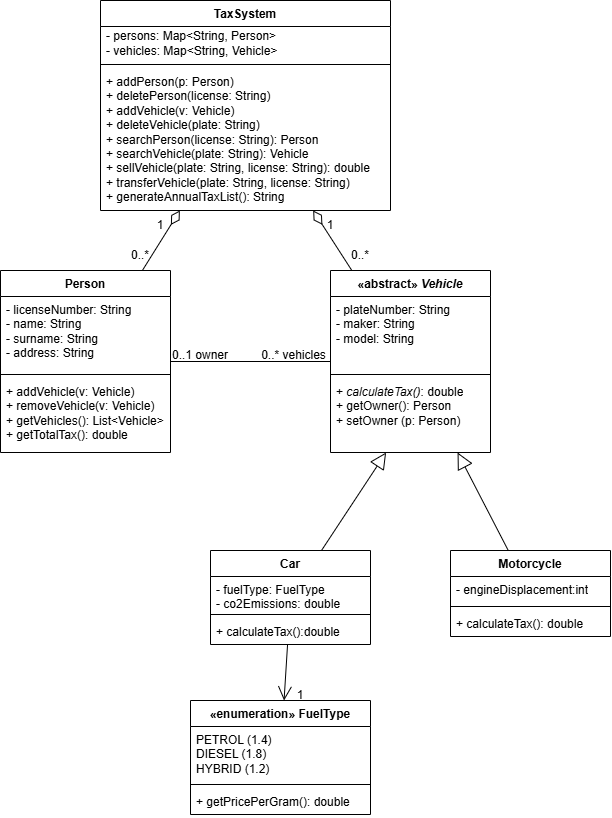

The diagram above was exported from draw.io. Its source (the exported page's mxGraphModel, read from the mxfile embedded in the PNG):
<mxGraphModel dx="944" dy="565" grid="1" gridSize="10" guides="1" tooltips="1" connect="1" arrows="1" fold="1" page="1" pageScale="1" pageWidth="827" pageHeight="1169" math="0" shadow="0">
  <root>
    <mxCell id="0" />
    <mxCell id="1" parent="0" />
    <mxCell id="Ml5AYmLb4JjeoSSDVVwQ-35" edge="1" parent="1" source="Ml5AYmLb4JjeoSSDVVwQ-1" style="startArrow=diamondThin;startFill=0;startSize=14;endArrow=none;html=1;" target="Ml5AYmLb4JjeoSSDVVwQ-5">
      <mxGeometry relative="1" as="geometry" />
    </mxCell>
    <mxCell id="Ml5AYmLb4JjeoSSDVVwQ-36" edge="1" parent="1" source="Ml5AYmLb4JjeoSSDVVwQ-1" style="startArrow=diamondThin;startFill=0;startSize=14;endArrow=none;html=1;" target="Ml5AYmLb4JjeoSSDVVwQ-9">
      <mxGeometry relative="1" as="geometry" />
    </mxCell>
    <mxCell id="Ml5AYmLb4JjeoSSDVVwQ-1" parent="1" style="swimlane;fontStyle=1;align=center;verticalAlign=top;childLayout=stackLayout;horizontal=1;startSize=26;horizontalStack=0;resizeParent=1;resizeParentMax=0;resizeLast=0;collapsible=1;marginBottom=0;whiteSpace=wrap;html=1;" value="TaxSystem" vertex="1">
      <mxGeometry height="210" width="290" x="250" y="50" as="geometry" />
    </mxCell>
    <mxCell id="Ml5AYmLb4JjeoSSDVVwQ-2" parent="Ml5AYmLb4JjeoSSDVVwQ-1" style="text;strokeColor=none;fillColor=none;align=left;verticalAlign=middle;spacingLeft=4;spacingRight=4;overflow=hidden;rotatable=0;points=[[0,0.5],[1,0.5]];portConstraint=eastwest;whiteSpace=wrap;html=1;" value="- persons: Map&amp;lt;String, Person&amp;gt;            &lt;div&gt;- vehicles: Map&amp;lt;String, Vehicle&amp;gt;&lt;/div&gt;" vertex="1">
      <mxGeometry height="34" width="290" y="26" as="geometry" />
    </mxCell>
    <mxCell id="Ml5AYmLb4JjeoSSDVVwQ-3" parent="Ml5AYmLb4JjeoSSDVVwQ-1" style="line;strokeWidth=1;fillColor=none;align=left;verticalAlign=middle;spacingTop=-1;spacingLeft=3;spacingRight=3;rotatable=0;labelPosition=right;points=[];portConstraint=eastwest;strokeColor=inherit;" value="" vertex="1">
      <mxGeometry height="8" width="290" y="60" as="geometry" />
    </mxCell>
    <mxCell id="Ml5AYmLb4JjeoSSDVVwQ-4" parent="Ml5AYmLb4JjeoSSDVVwQ-1" style="text;strokeColor=none;fillColor=none;align=left;verticalAlign=top;spacingLeft=4;spacingRight=4;overflow=hidden;rotatable=0;points=[[0,0.5],[1,0.5]];portConstraint=eastwest;whiteSpace=wrap;html=1;" value="+ addPerson(p: Person)&amp;nbsp;&lt;div&gt;+ deletePerson(license: String)&lt;/div&gt;&lt;div&gt;+ addVehicle(v: Vehicle)&lt;/div&gt;&lt;div&gt;+ deleteVehicle(plate: String)&lt;/div&gt;&lt;div&gt;+ searchPerson(license: String): Person&lt;/div&gt;&lt;div&gt;+ searchVehicle(plate: String): Vehicle&lt;/div&gt;&lt;div&gt;&lt;span style=&quot;background-color: transparent; color: light-dark(rgb(0, 0, 0), rgb(255, 255, 255));&quot;&gt;+ sellVehicle(plate: String, license: String): double&lt;/span&gt;&lt;/div&gt;&lt;div&gt;&lt;span style=&quot;background-color: transparent; color: light-dark(rgb(0, 0, 0), rgb(255, 255, 255));&quot;&gt;+&amp;nbsp;&lt;/span&gt;&lt;span style=&quot;background-color: transparent; color: light-dark(rgb(0, 0, 0), rgb(255, 255, 255));&quot;&gt;transferVehicle(plate: String, license: String)&lt;/span&gt;&lt;/div&gt;&lt;div&gt;+ generateAnnualTaxList(): String &lt;/div&gt;" vertex="1">
      <mxGeometry height="142" width="290" y="68" as="geometry" />
    </mxCell>
    <mxCell id="Ml5AYmLb4JjeoSSDVVwQ-38" edge="1" parent="1" source="Ml5AYmLb4JjeoSSDVVwQ-5" style="endArrow=none;html=1;" target="Ml5AYmLb4JjeoSSDVVwQ-9">
      <mxGeometry relative="1" as="geometry" />
    </mxCell>
    <mxCell id="Ml5AYmLb4JjeoSSDVVwQ-5" parent="1" style="swimlane;fontStyle=1;align=center;verticalAlign=top;childLayout=stackLayout;horizontal=1;startSize=26;horizontalStack=0;resizeParent=1;resizeParentMax=0;resizeLast=0;collapsible=1;marginBottom=0;whiteSpace=wrap;html=1;" value="Person" vertex="1">
      <mxGeometry height="182" width="170" x="150" y="320" as="geometry" />
    </mxCell>
    <mxCell id="Ml5AYmLb4JjeoSSDVVwQ-6" parent="Ml5AYmLb4JjeoSSDVVwQ-5" style="text;strokeColor=none;fillColor=none;align=left;verticalAlign=top;spacingLeft=4;spacingRight=4;overflow=hidden;rotatable=0;points=[[0,0.5],[1,0.5]];portConstraint=eastwest;whiteSpace=wrap;html=1;" value="- licenseNumber: String&lt;div&gt;- name: String&lt;/div&gt;&lt;div&gt;- surname: String&lt;/div&gt;&lt;div&gt;- address: String&lt;/div&gt;" vertex="1">
      <mxGeometry height="74" width="170" y="26" as="geometry" />
    </mxCell>
    <mxCell id="Ml5AYmLb4JjeoSSDVVwQ-7" parent="Ml5AYmLb4JjeoSSDVVwQ-5" style="line;strokeWidth=1;fillColor=none;align=left;verticalAlign=middle;spacingTop=-1;spacingLeft=3;spacingRight=3;rotatable=0;labelPosition=right;points=[];portConstraint=eastwest;strokeColor=inherit;" value="" vertex="1">
      <mxGeometry height="8" width="170" y="100" as="geometry" />
    </mxCell>
    <mxCell id="Ml5AYmLb4JjeoSSDVVwQ-8" parent="Ml5AYmLb4JjeoSSDVVwQ-5" style="text;strokeColor=none;fillColor=none;align=left;verticalAlign=top;spacingLeft=4;spacingRight=4;overflow=hidden;rotatable=0;points=[[0,0.5],[1,0.5]];portConstraint=eastwest;whiteSpace=wrap;html=1;" value="+ addVehicle(v: Vehicle)&lt;div&gt;+ removeVehicle(v: Vehicle)&lt;/div&gt;&lt;div&gt;&lt;span style=&quot;background-color: transparent; color: light-dark(rgb(0, 0, 0), rgb(255, 255, 255));&quot;&gt;+ getVehicles(): List&amp;lt;Vehicle&amp;gt;&lt;/span&gt;&lt;/div&gt;&lt;div&gt;&lt;span style=&quot;background-color: transparent; color: light-dark(rgb(0, 0, 0), rgb(255, 255, 255));&quot;&gt;+ getTotalTax(): double&lt;/span&gt;&lt;/div&gt;" vertex="1">
      <mxGeometry height="74" width="170" y="108" as="geometry" />
    </mxCell>
    <mxCell id="Ml5AYmLb4JjeoSSDVVwQ-9" parent="1" style="swimlane;fontStyle=1;align=center;verticalAlign=top;childLayout=stackLayout;horizontal=1;startSize=26;horizontalStack=0;resizeParent=1;resizeParentMax=0;resizeLast=0;collapsible=1;marginBottom=0;whiteSpace=wrap;html=1;" value="«abstract»&amp;nbsp;&lt;i&gt;Vehicle&lt;/i&gt;" vertex="1">
      <mxGeometry height="182" width="160" x="480" y="320" as="geometry" />
    </mxCell>
    <mxCell id="Ml5AYmLb4JjeoSSDVVwQ-10" parent="Ml5AYmLb4JjeoSSDVVwQ-9" style="text;strokeColor=none;fillColor=none;align=left;verticalAlign=top;spacingLeft=4;spacingRight=4;overflow=hidden;rotatable=0;points=[[0,0.5],[1,0.5]];portConstraint=eastwest;whiteSpace=wrap;html=1;" value="- plateNumber: String&lt;div&gt;- maker: String&lt;/div&gt;&lt;div&gt;- model: String&lt;/div&gt;&lt;div&gt;&lt;br&gt;&lt;/div&gt;" vertex="1">
      <mxGeometry height="74" width="160" y="26" as="geometry" />
    </mxCell>
    <mxCell id="Ml5AYmLb4JjeoSSDVVwQ-11" parent="Ml5AYmLb4JjeoSSDVVwQ-9" style="line;strokeWidth=1;fillColor=none;align=left;verticalAlign=middle;spacingTop=-1;spacingLeft=3;spacingRight=3;rotatable=0;labelPosition=right;points=[];portConstraint=eastwest;strokeColor=inherit;" value="" vertex="1">
      <mxGeometry height="8" width="160" y="100" as="geometry" />
    </mxCell>
    <mxCell id="Ml5AYmLb4JjeoSSDVVwQ-12" parent="Ml5AYmLb4JjeoSSDVVwQ-9" style="text;strokeColor=none;fillColor=none;align=left;verticalAlign=top;spacingLeft=4;spacingRight=4;overflow=hidden;rotatable=0;points=[[0,0.5],[1,0.5]];portConstraint=eastwest;whiteSpace=wrap;html=1;" value="+ &lt;i&gt;calculateTax()&lt;/i&gt;: double&lt;div&gt;+ getOwner(): Person&lt;/div&gt;&lt;div&gt;+ setOwner&amp;nbsp;(p: Person)&lt;/div&gt;" vertex="1">
      <mxGeometry height="74" width="160" y="108" as="geometry" />
    </mxCell>
    <mxCell id="Ml5AYmLb4JjeoSSDVVwQ-43" edge="1" parent="1" source="Ml5AYmLb4JjeoSSDVVwQ-23" style="endArrow=open;endSize=12;html=1;" target="Ml5AYmLb4JjeoSSDVVwQ-31">
      <mxGeometry relative="1" as="geometry" />
    </mxCell>
    <mxCell id="Ml5AYmLb4JjeoSSDVVwQ-23" parent="1" style="swimlane;fontStyle=1;align=center;verticalAlign=top;childLayout=stackLayout;horizontal=1;startSize=26;horizontalStack=0;resizeParent=1;resizeParentMax=0;resizeLast=0;collapsible=1;marginBottom=0;whiteSpace=wrap;html=1;" value="Car" vertex="1">
      <mxGeometry height="94" width="160" x="360" y="600" as="geometry" />
    </mxCell>
    <mxCell id="Ml5AYmLb4JjeoSSDVVwQ-24" parent="Ml5AYmLb4JjeoSSDVVwQ-23" style="text;strokeColor=none;fillColor=none;align=left;verticalAlign=top;spacingLeft=4;spacingRight=4;overflow=hidden;rotatable=0;points=[[0,0.5],[1,0.5]];portConstraint=eastwest;whiteSpace=wrap;html=1;" value="- fuelType: FuelType&lt;div&gt;- co2Emissions: double&lt;/div&gt;" vertex="1">
      <mxGeometry height="34" width="160" y="26" as="geometry" />
    </mxCell>
    <mxCell id="Ml5AYmLb4JjeoSSDVVwQ-25" parent="Ml5AYmLb4JjeoSSDVVwQ-23" style="line;strokeWidth=1;fillColor=none;align=left;verticalAlign=middle;spacingTop=-1;spacingLeft=3;spacingRight=3;rotatable=0;labelPosition=right;points=[];portConstraint=eastwest;strokeColor=inherit;" value="" vertex="1">
      <mxGeometry height="8" width="160" y="60" as="geometry" />
    </mxCell>
    <mxCell id="Ml5AYmLb4JjeoSSDVVwQ-26" parent="Ml5AYmLb4JjeoSSDVVwQ-23" style="text;strokeColor=none;fillColor=none;align=left;verticalAlign=top;spacingLeft=4;spacingRight=4;overflow=hidden;rotatable=0;points=[[0,0.5],[1,0.5]];portConstraint=eastwest;whiteSpace=wrap;html=1;" value="+ calculateTax():double" vertex="1">
      <mxGeometry height="26" width="160" y="68" as="geometry" />
    </mxCell>
    <mxCell id="Ml5AYmLb4JjeoSSDVVwQ-42" edge="1" parent="1" source="Ml5AYmLb4JjeoSSDVVwQ-27" style="endArrow=block;endFill=0;endSize=14;html=1;" target="Ml5AYmLb4JjeoSSDVVwQ-9">
      <mxGeometry relative="1" as="geometry" />
    </mxCell>
    <mxCell id="Ml5AYmLb4JjeoSSDVVwQ-27" parent="1" style="swimlane;fontStyle=1;align=center;verticalAlign=top;childLayout=stackLayout;horizontal=1;startSize=26;horizontalStack=0;resizeParent=1;resizeParentMax=0;resizeLast=0;collapsible=1;marginBottom=0;whiteSpace=wrap;html=1;" value="Motorcycle" vertex="1">
      <mxGeometry height="86" width="160" x="600" y="600" as="geometry" />
    </mxCell>
    <mxCell id="Ml5AYmLb4JjeoSSDVVwQ-28" parent="Ml5AYmLb4JjeoSSDVVwQ-27" style="text;strokeColor=none;fillColor=none;align=left;verticalAlign=top;spacingLeft=4;spacingRight=4;overflow=hidden;rotatable=0;points=[[0,0.5],[1,0.5]];portConstraint=eastwest;whiteSpace=wrap;html=1;" value="- engineDisplacement:int" vertex="1">
      <mxGeometry height="26" width="160" y="26" as="geometry" />
    </mxCell>
    <mxCell id="Ml5AYmLb4JjeoSSDVVwQ-29" parent="Ml5AYmLb4JjeoSSDVVwQ-27" style="line;strokeWidth=1;fillColor=none;align=left;verticalAlign=middle;spacingTop=-1;spacingLeft=3;spacingRight=3;rotatable=0;labelPosition=right;points=[];portConstraint=eastwest;strokeColor=inherit;" value="" vertex="1">
      <mxGeometry height="8" width="160" y="52" as="geometry" />
    </mxCell>
    <mxCell id="Ml5AYmLb4JjeoSSDVVwQ-30" parent="Ml5AYmLb4JjeoSSDVVwQ-27" style="text;strokeColor=none;fillColor=none;align=left;verticalAlign=top;spacingLeft=4;spacingRight=4;overflow=hidden;rotatable=0;points=[[0,0.5],[1,0.5]];portConstraint=eastwest;whiteSpace=wrap;html=1;" value="+ calculateTax(): double" vertex="1">
      <mxGeometry height="26" width="160" y="60" as="geometry" />
    </mxCell>
    <mxCell id="Ml5AYmLb4JjeoSSDVVwQ-31" parent="1" style="swimlane;fontStyle=1;align=center;verticalAlign=top;childLayout=stackLayout;horizontal=1;startSize=26;horizontalStack=0;resizeParent=1;resizeParentMax=0;resizeLast=0;collapsible=1;marginBottom=0;whiteSpace=wrap;html=1;" value="«enumeration» FuelType " vertex="1">
      <mxGeometry height="114" width="180" x="340" y="750" as="geometry" />
    </mxCell>
    <mxCell id="Ml5AYmLb4JjeoSSDVVwQ-32" parent="Ml5AYmLb4JjeoSSDVVwQ-31" style="text;strokeColor=none;fillColor=none;align=left;verticalAlign=top;spacingLeft=4;spacingRight=4;overflow=hidden;rotatable=0;points=[[0,0.5],[1,0.5]];portConstraint=eastwest;whiteSpace=wrap;html=1;" value="PETROL (1.4)&lt;div&gt;DIESEL (1.8)&lt;/div&gt;&lt;div&gt;HYBRID (1.2)&lt;/div&gt;" vertex="1">
      <mxGeometry height="54" width="180" y="26" as="geometry" />
    </mxCell>
    <mxCell id="Ml5AYmLb4JjeoSSDVVwQ-33" parent="Ml5AYmLb4JjeoSSDVVwQ-31" style="line;strokeWidth=1;fillColor=none;align=left;verticalAlign=middle;spacingTop=-1;spacingLeft=3;spacingRight=3;rotatable=0;labelPosition=right;points=[];portConstraint=eastwest;strokeColor=inherit;" value="" vertex="1">
      <mxGeometry height="8" width="180" y="80" as="geometry" />
    </mxCell>
    <mxCell id="Ml5AYmLb4JjeoSSDVVwQ-34" parent="Ml5AYmLb4JjeoSSDVVwQ-31" style="text;strokeColor=none;fillColor=none;align=left;verticalAlign=top;spacingLeft=4;spacingRight=4;overflow=hidden;rotatable=0;points=[[0,0.5],[1,0.5]];portConstraint=eastwest;whiteSpace=wrap;html=1;" value="+ getPricePerGram(): double" vertex="1">
      <mxGeometry height="26" width="180" y="88" as="geometry" />
    </mxCell>
    <mxCell id="Ml5AYmLb4JjeoSSDVVwQ-41" edge="1" parent="1" source="Ml5AYmLb4JjeoSSDVVwQ-23" style="endArrow=block;endFill=0;endSize=14;html=1;" target="Ml5AYmLb4JjeoSSDVVwQ-12">
      <mxGeometry relative="1" as="geometry" />
    </mxCell>
    <mxCell id="Ml5AYmLb4JjeoSSDVVwQ-44" parent="1" style="text;html=1;whiteSpace=wrap;strokeColor=none;fillColor=none;align=center;verticalAlign=middle;rounded=0;" value="1" vertex="1">
      <mxGeometry height="30" width="60" x="280" y="260" as="geometry" />
    </mxCell>
    <mxCell id="Ml5AYmLb4JjeoSSDVVwQ-46" parent="1" style="text;html=1;whiteSpace=wrap;strokeColor=none;fillColor=none;align=center;verticalAlign=middle;rounded=0;" value="0..*" vertex="1">
      <mxGeometry height="30" width="60" x="260" y="290" as="geometry" />
    </mxCell>
    <mxCell id="Ml5AYmLb4JjeoSSDVVwQ-47" parent="1" style="text;html=1;whiteSpace=wrap;strokeColor=none;fillColor=none;align=center;verticalAlign=middle;rounded=0;" value="0..*" vertex="1">
      <mxGeometry height="30" width="60" x="480" y="290" as="geometry" />
    </mxCell>
    <mxCell id="Ml5AYmLb4JjeoSSDVVwQ-48" parent="1" style="text;html=1;whiteSpace=wrap;strokeColor=none;fillColor=none;align=center;verticalAlign=middle;rounded=0;" value="1" vertex="1">
      <mxGeometry height="30" width="60" x="450" y="260" as="geometry" />
    </mxCell>
    <mxCell id="Ml5AYmLb4JjeoSSDVVwQ-49" parent="1" style="text;html=1;whiteSpace=wrap;strokeColor=none;fillColor=none;align=center;verticalAlign=middle;rounded=0;" value="0..1 owner" vertex="1">
      <mxGeometry height="30" width="60" x="320" y="390" as="geometry" />
    </mxCell>
    <mxCell id="Ml5AYmLb4JjeoSSDVVwQ-50" parent="1" style="text;html=1;whiteSpace=wrap;strokeColor=none;fillColor=none;align=center;verticalAlign=middle;rounded=0;" value="0..* vehicles" vertex="1">
      <mxGeometry height="30" width="73" x="407" y="390" as="geometry" />
    </mxCell>
    <mxCell id="Ml5AYmLb4JjeoSSDVVwQ-51" parent="1" style="text;html=1;whiteSpace=wrap;strokeColor=none;fillColor=none;align=center;verticalAlign=middle;rounded=0;" value="1" vertex="1">
      <mxGeometry height="30" width="60" x="420" y="730" as="geometry" />
    </mxCell>
  </root>
</mxGraphModel>